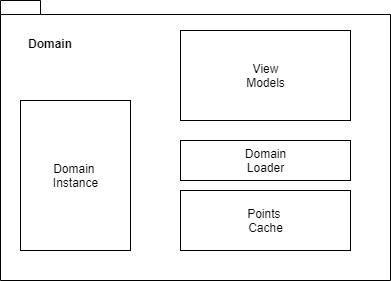

The diagram above was exported from draw.io. Its source (the exported page's mxGraphModel, read from the mxfile embedded in the PNG):
<mxGraphModel dx="998" dy="548" grid="1" gridSize="10" guides="1" tooltips="1" connect="1" arrows="1" fold="1" page="1" pageScale="1" pageWidth="827" pageHeight="1169" math="0" shadow="0">
  <root>
    <mxCell id="0" />
    <mxCell id="1" parent="0" />
    <mxCell id="_GTtwFvx1xl2hwEW53rZ-1" value="" style="shape=folder;fontStyle=1;spacingTop=10;tabWidth=40;tabHeight=14;tabPosition=left;html=1;" vertex="1" parent="1">
      <mxGeometry x="180" y="140" width="390" height="280" as="geometry" />
    </mxCell>
    <mxCell id="_GTtwFvx1xl2hwEW53rZ-2" value="Domain" style="text;align=center;fontStyle=1;verticalAlign=middle;spacingLeft=3;spacingRight=3;strokeColor=none;rotatable=0;points=[[0,0.5],[1,0.5]];portConstraint=eastwest;" vertex="1" parent="1">
      <mxGeometry x="190" y="170" width="80" height="26" as="geometry" />
    </mxCell>
    <mxCell id="_GTtwFvx1xl2hwEW53rZ-3" value="Domain &lt;br&gt;Instance" style="html=1;" vertex="1" parent="1">
      <mxGeometry x="200" y="240" width="110" height="150" as="geometry" />
    </mxCell>
    <mxCell id="_GTtwFvx1xl2hwEW53rZ-4" value="View&lt;br&gt;Models" style="html=1;" vertex="1" parent="1">
      <mxGeometry x="360" y="170" width="170" height="90" as="geometry" />
    </mxCell>
    <mxCell id="_GTtwFvx1xl2hwEW53rZ-5" value="Points &lt;br&gt;Cache" style="html=1;" vertex="1" parent="1">
      <mxGeometry x="360" y="330" width="170" height="60" as="geometry" />
    </mxCell>
    <mxCell id="_GTtwFvx1xl2hwEW53rZ-6" value="Domain&lt;br&gt;Loader" style="html=1;" vertex="1" parent="1">
      <mxGeometry x="360" y="280" width="170" height="40" as="geometry" />
    </mxCell>
  </root>
</mxGraphModel>